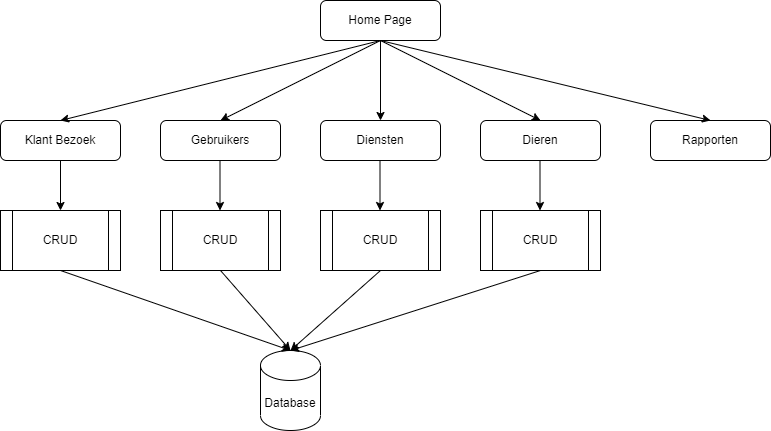

The diagram above was exported from draw.io. Its source (the exported page's mxGraphModel, read from the mxfile embedded in the PNG):
<mxGraphModel dx="1422" dy="762" grid="1" gridSize="10" guides="1" tooltips="1" connect="1" arrows="1" fold="1" page="1" pageScale="1" pageWidth="827" pageHeight="1169" math="0" shadow="0">
  <root>
    <mxCell id="WIyWlLk6GJQsqaUBKTNV-0" />
    <mxCell id="WIyWlLk6GJQsqaUBKTNV-1" parent="WIyWlLk6GJQsqaUBKTNV-0" />
    <mxCell id="h45jWJOGdNIjraffUJGu-14" value="" style="edgeStyle=orthogonalEdgeStyle;rounded=0;orthogonalLoop=1;jettySize=auto;html=1;" edge="1" parent="WIyWlLk6GJQsqaUBKTNV-1" source="WIyWlLk6GJQsqaUBKTNV-3" target="h45jWJOGdNIjraffUJGu-2">
      <mxGeometry relative="1" as="geometry" />
    </mxCell>
    <mxCell id="WIyWlLk6GJQsqaUBKTNV-3" value="Home Page" style="rounded=1;whiteSpace=wrap;html=1;fontSize=12;glass=0;strokeWidth=1;shadow=0;" parent="WIyWlLk6GJQsqaUBKTNV-1" vertex="1">
      <mxGeometry x="360" y="40" width="120" height="40" as="geometry" />
    </mxCell>
    <mxCell id="h45jWJOGdNIjraffUJGu-1" value="Gebruikers" style="rounded=1;whiteSpace=wrap;html=1;fontSize=12;glass=0;strokeWidth=1;shadow=0;" vertex="1" parent="WIyWlLk6GJQsqaUBKTNV-1">
      <mxGeometry x="200" y="160" width="120" height="40" as="geometry" />
    </mxCell>
    <mxCell id="h45jWJOGdNIjraffUJGu-2" value="Diensten" style="rounded=1;whiteSpace=wrap;html=1;fontSize=12;glass=0;strokeWidth=1;shadow=0;" vertex="1" parent="WIyWlLk6GJQsqaUBKTNV-1">
      <mxGeometry x="360" y="160" width="120" height="40" as="geometry" />
    </mxCell>
    <mxCell id="h45jWJOGdNIjraffUJGu-3" value="Klant Bezoek" style="rounded=1;whiteSpace=wrap;html=1;fontSize=12;glass=0;strokeWidth=1;shadow=0;" vertex="1" parent="WIyWlLk6GJQsqaUBKTNV-1">
      <mxGeometry x="40" y="160" width="120" height="40" as="geometry" />
    </mxCell>
    <mxCell id="h45jWJOGdNIjraffUJGu-4" value="Dieren" style="rounded=1;whiteSpace=wrap;html=1;fontSize=12;glass=0;strokeWidth=1;shadow=0;" vertex="1" parent="WIyWlLk6GJQsqaUBKTNV-1">
      <mxGeometry x="520" y="160" width="120" height="40" as="geometry" />
    </mxCell>
    <mxCell id="h45jWJOGdNIjraffUJGu-5" value="Rapporten" style="rounded=1;whiteSpace=wrap;html=1;fontSize=12;glass=0;strokeWidth=1;shadow=0;" vertex="1" parent="WIyWlLk6GJQsqaUBKTNV-1">
      <mxGeometry x="690" y="160" width="120" height="40" as="geometry" />
    </mxCell>
    <mxCell id="h45jWJOGdNIjraffUJGu-7" value="CRUD" style="shape=process;whiteSpace=wrap;html=1;backgroundOutline=1;" vertex="1" parent="WIyWlLk6GJQsqaUBKTNV-1">
      <mxGeometry x="40" y="250" width="120" height="60" as="geometry" />
    </mxCell>
    <mxCell id="h45jWJOGdNIjraffUJGu-8" value="CRUD" style="shape=process;whiteSpace=wrap;html=1;backgroundOutline=1;" vertex="1" parent="WIyWlLk6GJQsqaUBKTNV-1">
      <mxGeometry x="200" y="250" width="120" height="60" as="geometry" />
    </mxCell>
    <mxCell id="h45jWJOGdNIjraffUJGu-9" value="CRUD" style="shape=process;whiteSpace=wrap;html=1;backgroundOutline=1;" vertex="1" parent="WIyWlLk6GJQsqaUBKTNV-1">
      <mxGeometry x="360" y="250" width="120" height="60" as="geometry" />
    </mxCell>
    <mxCell id="h45jWJOGdNIjraffUJGu-10" value="CRUD" style="shape=process;whiteSpace=wrap;html=1;backgroundOutline=1;" vertex="1" parent="WIyWlLk6GJQsqaUBKTNV-1">
      <mxGeometry x="520" y="250" width="120" height="60" as="geometry" />
    </mxCell>
    <mxCell id="h45jWJOGdNIjraffUJGu-15" value="" style="endArrow=classic;html=1;rounded=0;exitX=0.5;exitY=1;exitDx=0;exitDy=0;entryX=0.5;entryY=0;entryDx=0;entryDy=0;" edge="1" parent="WIyWlLk6GJQsqaUBKTNV-1" source="WIyWlLk6GJQsqaUBKTNV-3" target="h45jWJOGdNIjraffUJGu-1">
      <mxGeometry width="50" height="50" relative="1" as="geometry">
        <mxPoint x="260" y="100" as="sourcePoint" />
        <mxPoint x="310" y="50" as="targetPoint" />
      </mxGeometry>
    </mxCell>
    <mxCell id="h45jWJOGdNIjraffUJGu-16" value="" style="endArrow=classic;html=1;rounded=0;entryX=0.5;entryY=0;entryDx=0;entryDy=0;" edge="1" parent="WIyWlLk6GJQsqaUBKTNV-1" target="h45jWJOGdNIjraffUJGu-4">
      <mxGeometry width="50" height="50" relative="1" as="geometry">
        <mxPoint x="420" y="80" as="sourcePoint" />
        <mxPoint x="270" y="170" as="targetPoint" />
      </mxGeometry>
    </mxCell>
    <mxCell id="h45jWJOGdNIjraffUJGu-17" value="" style="endArrow=classic;html=1;rounded=0;entryX=0.5;entryY=0;entryDx=0;entryDy=0;" edge="1" parent="WIyWlLk6GJQsqaUBKTNV-1" target="h45jWJOGdNIjraffUJGu-5">
      <mxGeometry width="50" height="50" relative="1" as="geometry">
        <mxPoint x="420" y="80" as="sourcePoint" />
        <mxPoint x="590" y="170" as="targetPoint" />
      </mxGeometry>
    </mxCell>
    <mxCell id="h45jWJOGdNIjraffUJGu-18" value="" style="endArrow=classic;html=1;rounded=0;entryX=0.5;entryY=0;entryDx=0;entryDy=0;exitX=0.5;exitY=1;exitDx=0;exitDy=0;" edge="1" parent="WIyWlLk6GJQsqaUBKTNV-1" source="WIyWlLk6GJQsqaUBKTNV-3" target="h45jWJOGdNIjraffUJGu-3">
      <mxGeometry width="50" height="50" relative="1" as="geometry">
        <mxPoint x="430" y="90" as="sourcePoint" />
        <mxPoint x="760" y="170" as="targetPoint" />
      </mxGeometry>
    </mxCell>
    <mxCell id="h45jWJOGdNIjraffUJGu-19" value="" style="endArrow=classic;html=1;rounded=0;entryX=0.5;entryY=0;entryDx=0;entryDy=0;exitX=0.5;exitY=1;exitDx=0;exitDy=0;" edge="1" parent="WIyWlLk6GJQsqaUBKTNV-1" source="h45jWJOGdNIjraffUJGu-3" target="h45jWJOGdNIjraffUJGu-7">
      <mxGeometry width="50" height="50" relative="1" as="geometry">
        <mxPoint x="440" y="100" as="sourcePoint" />
        <mxPoint x="770" y="180" as="targetPoint" />
      </mxGeometry>
    </mxCell>
    <mxCell id="h45jWJOGdNIjraffUJGu-20" value="" style="endArrow=classic;html=1;rounded=0;entryX=0.5;entryY=0;entryDx=0;entryDy=0;exitX=0.5;exitY=1;exitDx=0;exitDy=0;" edge="1" parent="WIyWlLk6GJQsqaUBKTNV-1">
      <mxGeometry width="50" height="50" relative="1" as="geometry">
        <mxPoint x="259.5" y="200" as="sourcePoint" />
        <mxPoint x="259.5" y="250" as="targetPoint" />
      </mxGeometry>
    </mxCell>
    <mxCell id="h45jWJOGdNIjraffUJGu-22" value="" style="endArrow=classic;html=1;rounded=0;entryX=0.5;entryY=0;entryDx=0;entryDy=0;exitX=0.5;exitY=1;exitDx=0;exitDy=0;" edge="1" parent="WIyWlLk6GJQsqaUBKTNV-1">
      <mxGeometry width="50" height="50" relative="1" as="geometry">
        <mxPoint x="419.5" y="200" as="sourcePoint" />
        <mxPoint x="419.5" y="250" as="targetPoint" />
      </mxGeometry>
    </mxCell>
    <mxCell id="h45jWJOGdNIjraffUJGu-23" value="" style="endArrow=classic;html=1;rounded=0;entryX=0.5;entryY=0;entryDx=0;entryDy=0;exitX=0.5;exitY=1;exitDx=0;exitDy=0;" edge="1" parent="WIyWlLk6GJQsqaUBKTNV-1">
      <mxGeometry width="50" height="50" relative="1" as="geometry">
        <mxPoint x="579.5" y="200" as="sourcePoint" />
        <mxPoint x="579.5" y="250" as="targetPoint" />
      </mxGeometry>
    </mxCell>
    <mxCell id="h45jWJOGdNIjraffUJGu-24" value="Database" style="shape=cylinder3;whiteSpace=wrap;html=1;boundedLbl=1;backgroundOutline=1;size=15;" vertex="1" parent="WIyWlLk6GJQsqaUBKTNV-1">
      <mxGeometry x="300" y="390" width="60" height="80" as="geometry" />
    </mxCell>
    <mxCell id="h45jWJOGdNIjraffUJGu-25" value="" style="endArrow=classic;html=1;rounded=0;exitX=0.5;exitY=1;exitDx=0;exitDy=0;entryX=0.5;entryY=0;entryDx=0;entryDy=0;entryPerimeter=0;" edge="1" parent="WIyWlLk6GJQsqaUBKTNV-1" source="h45jWJOGdNIjraffUJGu-7" target="h45jWJOGdNIjraffUJGu-24">
      <mxGeometry width="50" height="50" relative="1" as="geometry">
        <mxPoint x="390" y="420" as="sourcePoint" />
        <mxPoint x="440" y="370" as="targetPoint" />
      </mxGeometry>
    </mxCell>
    <mxCell id="h45jWJOGdNIjraffUJGu-26" value="" style="endArrow=classic;html=1;rounded=0;exitX=0.5;exitY=1;exitDx=0;exitDy=0;" edge="1" parent="WIyWlLk6GJQsqaUBKTNV-1" source="h45jWJOGdNIjraffUJGu-8">
      <mxGeometry width="50" height="50" relative="1" as="geometry">
        <mxPoint x="110" y="320" as="sourcePoint" />
        <mxPoint x="330" y="390" as="targetPoint" />
      </mxGeometry>
    </mxCell>
    <mxCell id="h45jWJOGdNIjraffUJGu-27" value="" style="endArrow=classic;html=1;rounded=0;exitX=0.5;exitY=1;exitDx=0;exitDy=0;entryX=0.5;entryY=0;entryDx=0;entryDy=0;entryPerimeter=0;" edge="1" parent="WIyWlLk6GJQsqaUBKTNV-1" source="h45jWJOGdNIjraffUJGu-9" target="h45jWJOGdNIjraffUJGu-24">
      <mxGeometry width="50" height="50" relative="1" as="geometry">
        <mxPoint x="120" y="330" as="sourcePoint" />
        <mxPoint x="350" y="410" as="targetPoint" />
      </mxGeometry>
    </mxCell>
    <mxCell id="h45jWJOGdNIjraffUJGu-28" value="" style="endArrow=classic;html=1;rounded=0;exitX=0.5;exitY=1;exitDx=0;exitDy=0;" edge="1" parent="WIyWlLk6GJQsqaUBKTNV-1" source="h45jWJOGdNIjraffUJGu-10">
      <mxGeometry width="50" height="50" relative="1" as="geometry">
        <mxPoint x="430" y="320" as="sourcePoint" />
        <mxPoint x="330" y="390" as="targetPoint" />
      </mxGeometry>
    </mxCell>
  </root>
</mxGraphModel>